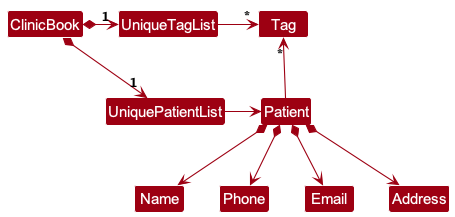

The diagram above was rendered by PlantUML. Its source (embedded in the PNG):
@startuml
!include style.puml
skinparam arrowThickness 1.1
skinparam arrowColor MODEL_COLOR
skinparam classBackgroundColor MODEL_COLOR

ClinicBook *-right-> "1" UniquePatientList
ClinicBook *-right-> "1" UniqueTagList
UniqueTagList -[hidden]down- UniquePatientList
UniqueTagList -[hidden]down- UniquePatientList

UniqueTagList -right-> "*" Tag
UniquePatientList -right-> Patient

Patient -up-> "*" Tag

Patient *--> Name
Patient *--> Phone
Patient *--> Email
Patient *--> Address
@enduml